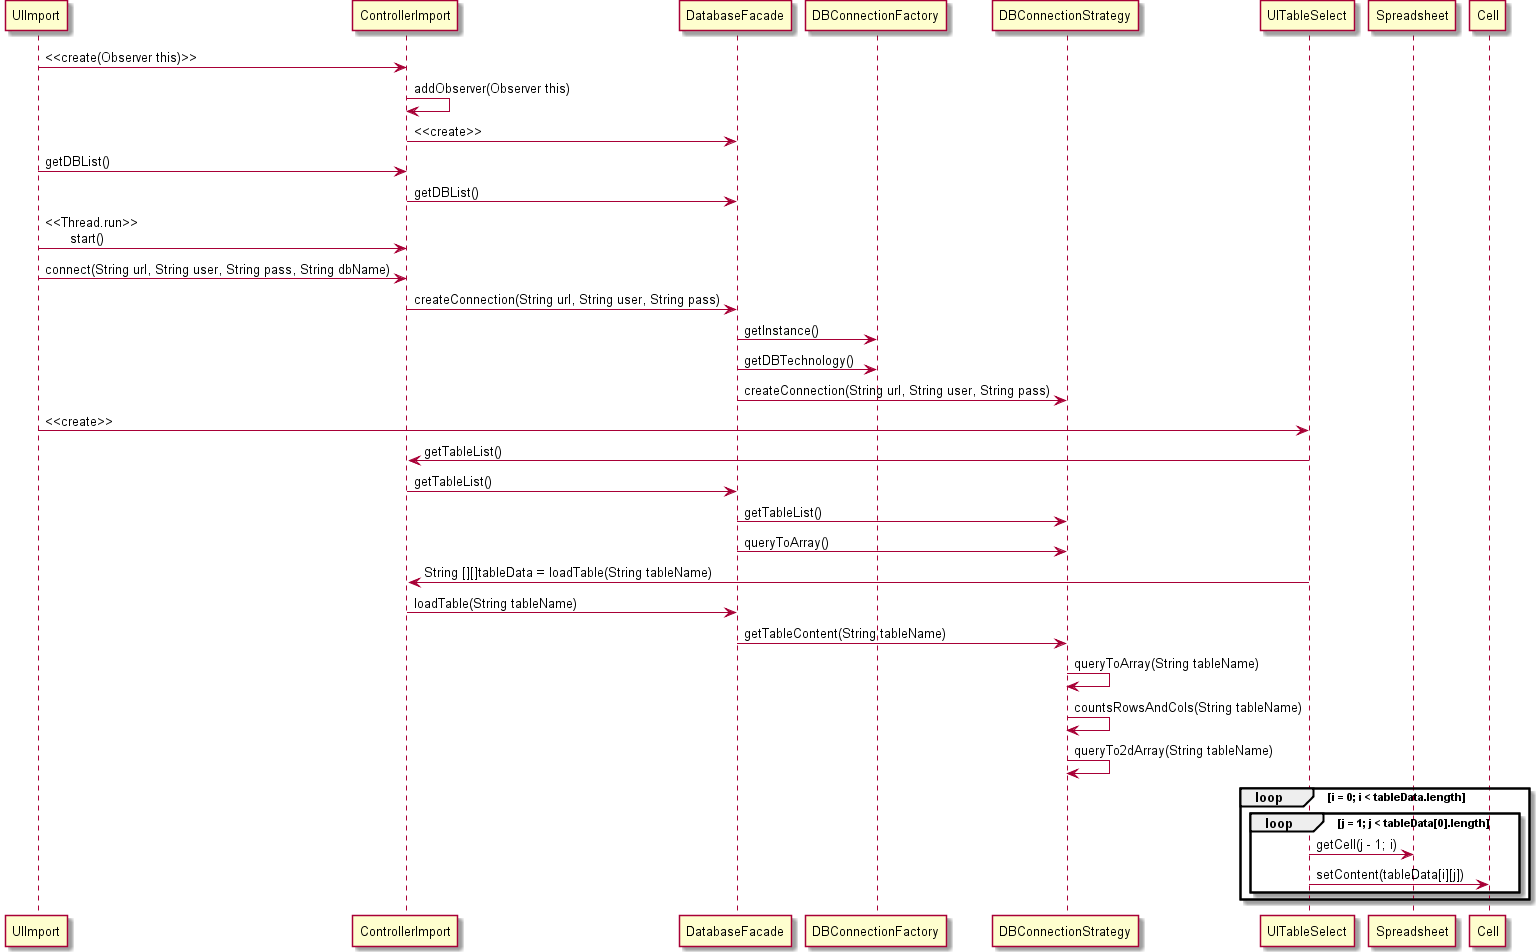

The diagram above was rendered by PlantUML. Its source (embedded in the PNG):
@startuml doc-files/use_case_realization_DBimport.png
UIImport -> ControllerImport:  <<create(Observer this)>>
ControllerImport -> ControllerImport: addObserver(Observer this)
ControllerImport -> DatabaseFacade: <<create>>
UIImport -> ControllerImport: getDBList()
ControllerImport -> DatabaseFacade: getDBList()
UIImport -> ControllerImport: <<Thread.run>>\n\tstart()
UIImport -> ControllerImport: connect(String url, String user, String pass, String dbName)
ControllerImport -> DatabaseFacade: createConnection(String url, String user, String pass)
DatabaseFacade -> DBConnectionFactory: getInstance()
DatabaseFacade -> DBConnectionFactory: getDBTechnology()
DatabaseFacade -> DBConnectionStrategy: createConnection(String url, String user, String pass)
UIImport -> UITableSelect: <<create>>
UITableSelect -> ControllerImport: getTableList()
ControllerImport -> DatabaseFacade: getTableList()
DatabaseFacade -> DBConnectionStrategy: getTableList()
DatabaseFacade -> DBConnectionStrategy: queryToArray() 
UITableSelect -> ControllerImport: String [][]tableData = loadTable(String tableName)
ControllerImport -> DatabaseFacade: loadTable(String tableName)
DatabaseFacade -> DBConnectionStrategy: getTableContent(String tableName)
DBConnectionStrategy -> DBConnectionStrategy: queryToArray(String tableName)
DBConnectionStrategy -> DBConnectionStrategy: countsRowsAndCols(String tableName)
DBConnectionStrategy -> DBConnectionStrategy: queryTo2dArray(String tableName)
loop i = 0; i < tableData.length
loop j = 1; j < tableData[0].length
UITableSelect -> Spreadsheet: getCell(j - 1; i)
UITableSelect -> Cell: setContent(tableData[i][j])
end
end
@enduml